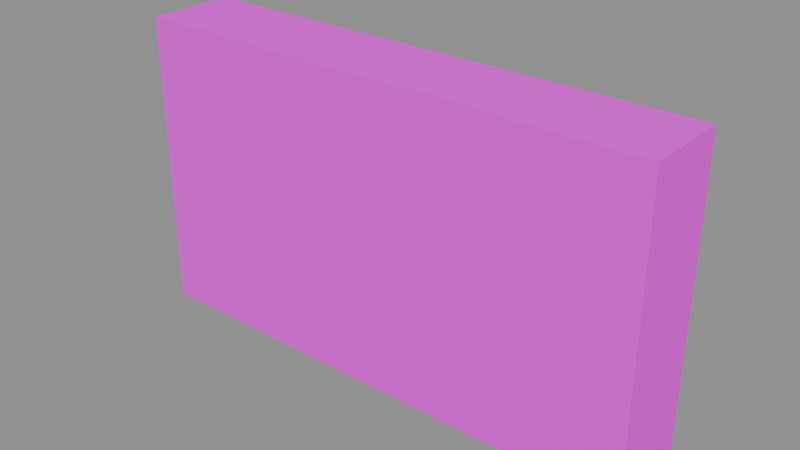# Source: EXPD_DECAL08.blend  (saved by Blender 5.1.30; exported with 4.5.12 LTS)
import bpy
from mathutils import Matrix  # noqa: F401  (used for matrix-valued properties, if any)

bpy.ops.wm.read_factory_settings(use_empty=True)
scene = bpy.context.scene
scene.name = 'Scene'

# ---- images (referenced by path relative to the original .blend; pixels are not part of the script)
import os
ASSET_DIR = os.environ.get("B2B_ASSET_DIR", "")  # directory of the original .blend (textures are referenced by path, not embedded)
HERE = os.path.dirname(os.path.abspath(__file__))  # packed textures are extracted next to this script under _unpacked/

def load_image(name, relpath, width, height, colorspace="sRGB"):
    """Load a texture the original file referenced (path relative to the .blend, or extracted next to this script)."""
    p = next((c for c in (os.path.join(HERE, relpath), os.path.join(ASSET_DIR, relpath)) if relpath and os.path.exists(c)), "")
    if p:
        img = bpy.data.images.load(p, check_existing=True)
        img.name = name
    else:  # same state as the original file: an image datablock whose file is absent (Cycles renders it pink)
        img = bpy.data.images.new(name, width, height)
        img.source = "FILE"
        img.filepath = "//" + (relpath or name)
    img.colorspace_settings.name = colorspace
    return img
img_expeditiondecal_08_webp = load_image('EXPEDITIONDECAL.08.webp', 'EXPEDITIONDECAL.08.webp', 1024, 1024, 'sRGB')

# ---- materials (node trees are filled in below, after node groups)
mat_logo4decal = bpy.data.materials.new('Logo4Decal')
mat_logo4decal.surface_render_method = 'BLENDED'
mat_logo4decal.blend_method = 'BLEND'

# ---- material node trees
mat_logo4decal.use_nodes = True; mat_logo4decal.node_tree.nodes.clear()
_N = mat_logo4decal.node_tree.nodes; _L = mat_logo4decal.node_tree.links
n0 = _N.new('ShaderNodeOutputMaterial'); n0.name = 'Material Output'; n0.location = (600, 0)
n1 = _N.new('ShaderNodeBsdfPrincipled'); n1.name = 'Principled BSDF'; n1.location = (250, 0)
n1.inputs[2].default_value = 1.0
n2 = _N.new('ShaderNodeTexImage'); n2.name = 'Diffuse'; n2.location = (-700, 300)
n2.label = 'Diffuse'
n2.image = img_expeditiondecal_08_webp
_L.new(n1.outputs[0], n0.inputs[0])
_L.new(n2.outputs[0], n1.inputs[0])
_L.new(n2.outputs[1], n1.inputs[4])
n0.is_active_output = True

# ---- meshes
me_expd_decal08 = bpy.data.meshes.new('EXPD_DECAL08')
me_expd_decal08.from_pydata([(-1.0, -0.1657, -0.5747), (-1.0, 0.1657, 0.5747), (-1.0, 0.1657, -0.5747), (-1.0, -0.1657, 0.5747), (1.0, 0.1657, -0.5747), (1.0, -0.1657, 0.5747), (1.0, -0.1657, -0.5747), (1.0, 0.1657, 0.5747), (-1.0, 0.1657, 0.5747), (1.0, -0.1657, 0.5747), (1.0, 0.1657, 0.5747), (-1.0, -0.1657, 0.5747), (-1.0, -0.1657, 0.5747), (1.0, -0.1657, -0.5747), (1.0, -0.1657, 0.5747), (-1.0, -0.1657, -0.5747), (-1.0, -0.1657, -0.5747), (1.0, 0.1657, -0.5747), (1.0, -0.1657, -0.5747), (-1.0, 0.1657, -0.5747), (-1.0, 0.1657, -0.5747), (1.0, 0.1657, 0.5747), (1.0, 0.1657, -0.5747), (-1.0, 0.1657, 0.5747)], [], [(0, 1, 2), (3, 1, 0), (4, 5, 6), (7, 5, 4), (8, 9, 10), (11, 9, 8), (12, 13, 14), (15, 13, 12), (16, 17, 18), (19, 17, 16), (20, 21, 22), (23, 21, 20)])
me_expd_decal08.polygons.foreach_set('use_smooth', [True] * 12)
_uv = me_expd_decal08.uv_layers.new(name='UVMap')
_uv.uv.foreach_set('vector', [0.0, 0.7876, 1.0, 0.2129, 1.0, 0.7876, 0.0, 0.2129, 1.0, 0.2129, 0.0, 0.7876, 0.0, 0.7876, 1.0, 0.2129, 1.0, 0.7876, 0.0, 0.2129, 1.0, 0.2129, 0.0, 0.7876, 0.0, 1.0, 1.0, 0.0, 1.0, 1.0, 0.0, 0.0, 1.0, 0.0, 0.0, 1.0, 0.0, 0.7876, 1.0, 0.2129, 1.0, 0.7876, 0.0, 0.2129, 1.0, 0.2129, 0.0, 0.7876, 0.0, 1.0, 1.0, 0.0, 1.0, 1.0, 0.0, 0.0, 1.0, 0.0, 0.0, 1.0, 0.0, 0.7876, 1.0, 0.2129, 1.0, 0.7876, 0.0, 0.2129, 1.0, 0.2129, 0.0, 0.7876])
me_expd_decal08.materials.append(mat_logo4decal)
me_expd_decal08.update()
me_expd_decal08.normals_split_custom_set([tuple(v) for v in zip(*[iter([-1.0, 0.0009831, -0.000983, -1.0, 0.000983, -0.0009831, -1.0, 0.001017, -0.001017, -1.0, 0.001017, -0.001017, -1.0, 0.000983, -0.0009831, -1.0, 0.0009831, -0.000983, 1.0, -0.0009588, -9.648e-11, 1.0, -0.0009588, -4.584e-08, 1.0, -0.001055, 5.088e-08, 1.0, -0.001055, 0.0, 1.0, -0.0009588, -4.584e-08, 1.0, -0.0009588, -9.648e-11, 0.0009831, 0.000983, 1.0, 0.000983, 0.0009831, 1.0, 0.000983, 0.0009831, 1.0, 0.000983, 0.0009831, 1.0, 0.000983, 0.0009831, 1.0, 0.0009831, 0.000983, 1.0, 0.0, -1.0, 1.815e-07, 0.0, -1.0, 1.815e-07, 0.0, -1.0, 1.815e-07, 0.0, -1.0, 1.815e-07, 0.0, -1.0, 1.815e-07, 0.0, -1.0, 1.815e-07, 4.58e-08, -0.0009588, -1.0, 0.0, -0.0009588, -1.0, -4.602e-08, -0.0009588, -1.0, -4.191e-11, -0.0009588, -1.0, 0.0, -0.0009588, -1.0, 4.58e-08, -0.0009588, -1.0, 0.0009831, 1.0, -0.0009832, 0.000983, 1.0, -0.0009832, 0.001017, 1.0, -0.001017, 0.001017, 1.0, -0.001017, 0.000983, 1.0, -0.0009832, 0.0009831, 1.0, -0.0009832])] * 3)])

# ---- objects
ob_expd_decal08 = bpy.data.objects.new('EXPD_DECAL08', me_expd_decal08)

# ---- transforms, parenting, visibility, modifiers, constraints
ob_expd_decal08.location = (0.0, 0.0, 0.0)
ob_expd_decal08.rotation_mode = 'QUATERNION'
ob_expd_decal08.rotation_quaternion = (1.0, 0.0, 0.0, 0.0)

# ---- collection membership
scene.collection.objects.link(ob_expd_decal08)

# ---- scene / render settings (as saved in the file)
scene.frame_start = 1; scene.frame_end = 250; scene.frame_set(1)
scene.render.engine = 'BLENDER_EEVEE_NEXT'
scene.render.bake_bias = 0.0
scene.render.bake_samples = 0
scene.cycles.sampling_pattern = 'TABULATED_SOBOL'
scene.eevee.use_volume_custom_range = False
bpy.context.view_layer.update()

# ---- added for rendering (the .blend has no active camera and no usable light): camera, sun + grey world if the file has none
cam_auto = bpy.data.cameras.new('AutoCamera')
cam_auto.lens = 50.0
cam_auto.sensor_width = 36.0
cam_auto.clip_end = 1000.0
ob_auto_camera = bpy.data.objects.new('AutoCamera', cam_auto)
scene.collection.objects.link(ob_auto_camera)
ob_auto_camera.location = (2.15617, -2.58741, 1.72494)
ob_auto_camera.rotation_euler = (1.09748, -7.21219e-08, 0.694738)
scene.camera = ob_auto_camera
light_auto_sun = bpy.data.lights.new('AutoSun', 'SUN')
light_auto_sun.energy = 3.0
light_auto_sun.angle = 0.0523599
ob_auto_sun = bpy.data.objects.new('AutoSun', light_auto_sun)
scene.collection.objects.link(ob_auto_sun)
ob_auto_sun.rotation_euler = (0.872665, 0.174533, 0.523599)
if scene.world is None:
    world_auto = bpy.data.worlds.new('AutoWorld')
    world_auto.color = (0.3, 0.3, 0.3)
    scene.world = world_auto
bpy.context.view_layer.update()
